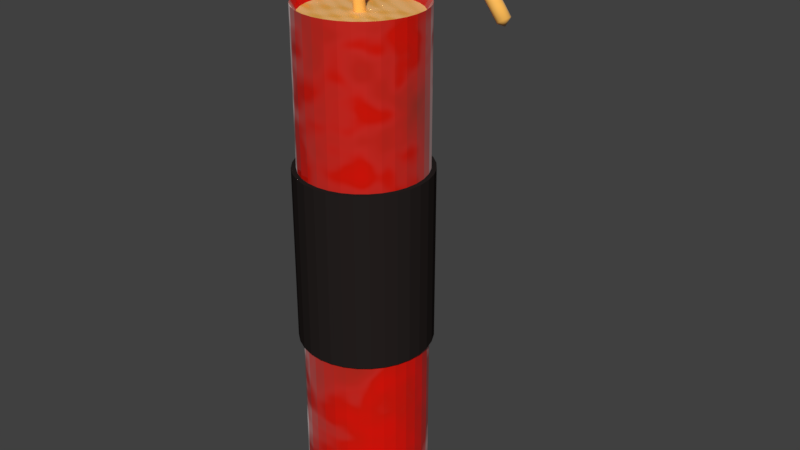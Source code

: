 # Source: Dynamite.blend  (saved by Blender 2.77.0; exported with 4.5.12 LTS)
import bpy
from mathutils import Matrix  # noqa: F401  (used for matrix-valued properties, if any)

bpy.ops.wm.read_factory_settings(use_empty=True)
scene = bpy.context.scene
scene.name = 'Scene'

# ---- collections
col_collection_1 = bpy.data.collections.new('Collection 1'); scene.collection.children.link(col_collection_1)

# ---- materials (node trees are filled in below, after node groups)
mat_material = bpy.data.materials.new('Material')
mat_material.alpha_threshold = 0.0
mat_material.roughness = 0.5
mat_material_002 = bpy.data.materials.new('Material.002')
mat_material_002.alpha_threshold = 0.0
mat_material_002.roughness = 0.5
mat_material_003 = bpy.data.materials.new('Material.003')
mat_material_003.alpha_threshold = 0.0
mat_material_003.roughness = 0.5

# ---- material node trees
mat_material.use_nodes = True; mat_material.node_tree.nodes.clear()
_N = mat_material.node_tree.nodes; _L = mat_material.node_tree.links
n0 = _N.new('ShaderNodeOutputMaterial'); n0.name = 'Material Output'; n0.location = (656, 231)
n1 = _N.new('ShaderNodeMixShader'); n1.name = 'Mix Shader'; n1.location = (436, 237)
n2 = _N.new('ShaderNodeBsdfDiffuse'); n2.name = 'Diffuse BSDF'; n2.location = (-23, 290)
n3 = _N.new('ShaderNodeFresnel'); n3.name = 'Fresnel'; n3.location = (-18, 397)
n3.inputs[0].default_value = 1.45
n4 = _N.new('ShaderNodeMix'); n4.name = 'Mix'; n4.location = (-238, 327)
n4.data_type = 'RGBA'
n4.inputs[6].default_value = (1.0, 0.0, 0.0, 1.0)
n4.inputs[7].default_value = (0.2672, 0.01702, 0.003666, 1.0)
n5 = _N.new('ShaderNodeTexNoise'); n5.name = 'Noise Texture'; n5.location = (-475, 338)
n6 = _N.new('ShaderNodeMapping'); n6.name = 'Mapping'; n6.location = (-887, 364)
n6.inputs[3].default_value = (0.5, 0.5, 2.0)
n7 = _N.new('ShaderNodeTexCoord'); n7.name = 'Texture Coordinate'; n7.location = (-1072, 325)
n8 = _N.new('ShaderNodeBsdfAnisotropic'); n8.name = 'Glossy BSDF'; n8.location = (188, 162)
n8.distribution = 'GGX'
n8.inputs[0].default_value = (1.0, 1.0, 1.0, 1.0)
n9 = _N.new('ShaderNodeBrightContrast'); n9.name = 'Bright/Contrast'; n9.location = (-252, 89)
n9.inputs[2].default_value = 6.0
n10 = _N.new('ShaderNodeMath'); n10.name = 'Math'; n10.location = (0, 0)
n10.operation = 'POWER'
_L.new(n2.outputs[0], n1.inputs[1])
_L.new(n1.outputs[0], n0.inputs[0])
_L.new(n8.outputs[0], n1.inputs[2])
_L.new(n3.outputs[0], n1.inputs[0])
_L.new(n6.outputs[0], n5.inputs[0])
_L.new(n7.outputs[0], n6.inputs[0])
_L.new(n5.outputs[0], n4.inputs[0])
_L.new(n5.outputs[0], n9.inputs[0])
_L.new(n4.outputs[2], n2.inputs[0])
_L.new(n9.outputs[0], n10.inputs[0])
_L.new(n10.outputs[0], n8.inputs[1])
n0.is_active_output = True
mat_material_002.use_nodes = True; mat_material_002.node_tree.nodes.clear()
_N = mat_material_002.node_tree.nodes; _L = mat_material_002.node_tree.links
n0 = _N.new('ShaderNodeOutputMaterial'); n0.name = 'Material Output'; n0.location = (755, 231)
n1 = _N.new('ShaderNodeMixShader'); n1.name = 'Mix Shader'; n1.location = (535, 237)
n2 = _N.new('ShaderNodeFresnel'); n2.name = 'Fresnel'; n2.location = (-18, 397)
n2.inputs[0].default_value = 1.45
n3 = _N.new('ShaderNodeTexCoord'); n3.name = 'Texture Coordinate'; n3.location = (-1072, 325)
n4 = _N.new('ShaderNodeTexWave'); n4.name = 'Wave Texture'; n4.location = (-454, 376)
n4.bands_direction = 'DIAGONAL'
n4.rings_direction = 'SPHERICAL'
n4.inputs[2].default_value = 2.25
n4.inputs[6].default_value = 1.571
n5 = _N.new('ShaderNodeTexWave'); n5.name = 'Wave Texture.001'; n5.location = (-455, 130)
n5.bands_direction = 'DIAGONAL'
n5.rings_direction = 'SPHERICAL'
n5.inputs[1].default_value = 2.5
n5.inputs[2].default_value = 7.6
n5.inputs[6].default_value = 1.571
n6 = _N.new('ShaderNodeMapping'); n6.name = 'Mapping'; n6.location = (-887, 364)
n6.inputs[2].default_value = (0.0, 0.0, 1.571)
n7 = _N.new('ShaderNodeBsdfDiffuse'); n7.name = 'Diffuse BSDF'; n7.location = (22, 290)
n7.inputs[0].default_value = (1.0, 0.504, 0.09196, 1.0)
n8 = _N.new('ShaderNodeBsdfAnisotropic'); n8.name = 'Glossy BSDF'; n8.location = (242, 162)
n8.distribution = 'GGX'
n8.inputs[0].default_value = (1.0, 1.0, 1.0, 1.0)
n9 = _N.new('ShaderNodeMix'); n9.name = 'Mix'; n9.location = (-198, 279)
n9.data_type = 'RGBA'
n10 = _N.new('ShaderNodeInvert'); n10.name = 'Invert'; n10.location = (22, 120)
n11 = _N.new('ShaderNodeMath'); n11.name = 'Math'; n11.location = (0, 0)
n11.operation = 'POWER'
_L.new(n7.outputs[0], n1.inputs[1])
_L.new(n1.outputs[0], n0.inputs[0])
_L.new(n8.outputs[0], n1.inputs[2])
_L.new(n2.outputs[0], n1.inputs[0])
_L.new(n3.outputs[0], n6.inputs[0])
_L.new(n4.outputs[0], n9.inputs[6])
_L.new(n5.outputs[0], n9.inputs[7])
_L.new(n6.outputs[0], n5.inputs[0])
_L.new(n9.outputs[2], n10.inputs[1])
_L.new(n10.outputs[0], n11.inputs[0])
_L.new(n11.outputs[0], n8.inputs[1])
n0.is_active_output = True
mat_material_003.use_nodes = True; mat_material_003.node_tree.nodes.clear()
_N = mat_material_003.node_tree.nodes; _L = mat_material_003.node_tree.links
n0 = _N.new('ShaderNodeOutputMaterial'); n0.name = 'Material Output'; n0.location = (300, 300)
n1 = _N.new('ShaderNodeBsdfDiffuse'); n1.name = 'Diffuse BSDF'; n1.location = (10, 300)
n1.inputs[0].default_value = (0.01858, 0.01444, 0.01364, 1.0)
_L.new(n1.outputs[0], n0.inputs[0])
n0.is_active_output = True

# ---- world
world_world = bpy.data.worlds.new('World'); scene.world = world_world
world_world.color = (0.05088, 0.05088, 0.05088)
world_world.use_sun_shadow = False
world_world.sun_shadow_jitter_overblur = 0.0
world_world.cycles.sampling_method = 'MANUAL'

# ---- meshes
me_cylinder = bpy.data.meshes.new('Cylinder')
me_cylinder.from_pydata([(-0.1182, -1.87e-09, 3.715), (-0.1057, -0.05046, 3.716), (-0.07311, -0.08634, 3.716), (-0.02762, -0.1, 3.717), (0.01738, -0.08634, 3.717), (0.04907, -0.05046, 3.716), (0.06106, 1.667e-08, 3.716), (0.04907, 0.05046, 3.716), (0.01738, 0.08634, 3.717), (-0.02762, 0.1, 3.717), (-0.07311, 0.08634, 3.716), (-0.1057, 0.05046, 3.716), (-0.1416, -1.937e-08, 3.938), (-0.1291, -0.05046, 3.937), (-0.09638, -0.08634, 3.934), (-0.05077, -0.1, 3.93), (-0.005619, -0.08634, 3.924), (0.02634, -0.05046, 3.92), (0.03847, 1.692e-09, 3.918), (0.02634, 0.05046, 3.92), (-0.005619, 0.08634, 3.924), (-0.05077, 0.1, 3.93), (-0.09638, 0.08634, 3.934), (-0.1291, 0.05046, 3.937), (-0.1369, -3.432e-08, 4.144), (-0.1241, -0.05046, 4.141), (-0.0904, -0.08634, 4.134), (-0.04338, -0.1, 4.123), (0.003187, -0.08634, 4.111), (0.03621, -0.05046, 4.102), (0.04875, -1.117e-08, 4.098), (0.03621, 0.05046, 4.102), (0.003169, 0.08634, 4.111), (-0.04354, 0.1, 4.123), (-0.09054, 0.08634, 4.134), (-0.1241, 0.05046, 4.141), (-0.09683, -4.688e-08, 4.328), (-0.08376, -0.05046, 4.323), (-0.04995, -0.08634, 4.311), (-0.003073, -0.1, 4.293), (0.04314, -0.08634, 4.275), (0.07564, -0.05046, 4.261), (0.0881, -2.063e-08, 4.256), (0.07564, 0.05046, 4.261), (0.04278, 0.08634, 4.275), (-0.003725, 0.1, 4.293), (-0.05055, 0.08634, 4.311), (-0.08404, 0.05046, 4.324), (-0.03215, -5.844e-08, 4.493), (-0.01858, -0.05046, 4.486), (0.01424, -0.08634, 4.469), (0.05909, -0.1, 4.444), (0.1034, -0.08634, 4.42), (0.1343, -0.05046, 4.402), (0.1463, -2.691e-08, 4.395), (0.1342, 0.05046, 4.402), (0.1026, 0.08634, 4.42), (0.05771, 0.1, 4.445), (0.01251, 0.08634, 4.469), (-0.01982, 0.05046, 4.486), (0.05289, -6.511e-08, 4.639), (0.06434, -0.05046, 4.63), (0.09421, -0.08634, 4.609), (0.1355, -0.1, 4.579), (0.1762, -0.08634, 4.549), (0.2049, -0.05046, 4.527), (0.2158, -3.47e-08, 4.519), (0.2045, 0.05046, 4.527), (0.1748, 0.08634, 4.55), (0.1326, 0.1, 4.581), (0.09083, 0.08634, 4.611), (0.06338, 0.05046, 4.631), (0.1461, -6.953e-08, 4.77), (0.1562, -0.05046, 4.761), (0.1826, -0.08634, 4.736), (0.2194, -0.1, 4.7), (0.2559, -0.08634, 4.665), (0.2816, -0.05046, 4.639), (0.2913, -4.31e-08, 4.629), (0.2809, 0.05046, 4.64), (0.2534, 0.08634, 4.666), (0.2146, 0.1, 4.703), (0.1797, 0.08634, 4.737), (0.1554, 0.05046, 4.761), (0.2399, -7.86e-08, 4.89), (0.2488, -0.05046, 4.88), (0.2721, -0.08634, 4.851), (0.3046, -0.1, 4.811), (0.3368, -0.08634, 4.77), (0.3596, -0.05046, 4.741), (0.3682, -4.648e-08, 4.73), (0.3587, 0.05046, 4.742), (0.3339, 0.08634, 4.772), (0.2988, 0.1, 4.814), (0.2691, 0.08634, 4.853), (0.248, 0.05046, 4.88), (0.3377, -8.434e-08, 4.998), (0.3455, -0.05046, 4.985), (0.3658, -0.08634, 4.954), (0.3941, -0.1, 4.909), (0.4222, -0.08634, 4.864), (0.442, -0.05046, 4.831), (0.4495, -5.174e-08, 4.819), (0.4412, 0.05046, 4.832), (0.4193, 0.08634, 4.865), (0.3884, 0.1, 4.912), (0.3628, 0.08634, 4.956), (0.3446, 0.05046, 4.986), (0.4461, -8.937e-08, 5.086), (0.4527, -0.05046, 5.073), (0.4698, -0.08634, 5.039), (0.4937, -0.1, 4.99), (0.5173, -0.08634, 4.941), (0.534, -0.05046, 4.906), (0.5403, -5.426e-08, 4.893), (0.5332, 0.05046, 4.907), (0.5145, 0.08634, 4.943), (0.488, 0.1, 4.993), (0.4669, 0.08634, 5.04), (0.4518, 0.05046, 5.074), (0.5634, -8.899e-08, 5.157), (0.5687, -0.05046, 5.143), (0.5826, -0.08634, 5.106), (0.6019, -0.1, 5.054), (0.621, -0.08634, 5.002), (0.6344, -0.05046, 4.965), (0.6395, -5.868e-08, 4.951), (0.6336, 0.05046, 4.966), (0.6181, 0.08634, 5.004), (0.5963, 0.1, 5.058), (0.5797, 0.08634, 5.108), (0.5679, 0.05046, 5.143), (0.688, -8.507e-08, 5.209), (0.6921, -0.05046, 5.194), (0.7026, -0.08634, 5.156), (0.7174, -0.1, 5.102), (0.7319, -0.08634, 5.047), (0.7422, -0.05046, 5.009), (0.7461, -6.312e-08, 4.994), (0.7414, 0.05046, 5.009), (0.7291, 0.08634, 5.049), (0.7118, 0.1, 5.105), (0.6998, 0.08634, 5.158), (0.6913, 0.05046, 5.195), (0.8186, -8.505e-08, 5.243), (0.8214, -0.05046, 5.228), (0.8287, -0.08634, 5.189), (0.839, -0.1, 5.133), (0.8491, -0.08634, 5.077), (0.8562, -0.05046, 5.037), (0.8589, -6.015e-08, 5.022), (0.8554, 0.05046, 5.038), (0.8463, 0.08634, 5.079), (0.8335, 0.1, 5.137), (0.8259, 0.08634, 5.191), (0.8206, 0.05046, 5.229), (0.9537, -8.337e-08, 5.26), (0.9553, -0.05046, 5.245), (0.9596, -0.08634, 5.205), (0.9655, -0.1, 5.148), (0.9713, -0.08634, 5.091), (0.9753, -0.05046, 5.05), (0.9768, -5.537e-08, 5.035), (0.9745, 0.05046, 5.051), (0.9685, 0.08634, 5.093), (0.96, 0.1, 5.152), (0.9568, 0.08634, 5.207), (0.9545, 0.05046, 5.246), (1.085, -7.751e-08, 5.266), (1.085, -0.05046, 5.25), (1.087, -0.08634, 5.209), (1.089, -0.1, 5.152), (1.091, -0.08634, 5.094), (1.092, -0.05046, 5.053), (1.093, -5.354e-08, 5.037), (1.092, 0.05046, 5.053), (1.089, 0.08634, 5.095), (1.084, 0.1, 5.155), (1.084, 0.08634, 5.211), (1.084, 0.05046, 5.251), (1.206, -7.556e-08, 5.263), (1.206, -0.05046, 5.247), (1.205, -0.08634, 5.206), (1.204, -0.1, 5.147), (1.203, -0.08634, 5.089), (1.201, -0.05046, 5.048), (1.2, -4.774e-08, 5.032), (1.201, 0.05046, 5.048), (1.201, 0.08634, 5.09), (1.201, 0.1, 5.149), (1.203, 0.08634, 5.207), (1.205, 0.05046, 5.247), (1.323, -6.36e-08, 5.248), (1.323, -0.05046, 5.232), (1.319, -0.08634, 5.19), (1.314, -0.1, 5.132), (1.307, -0.08634, 5.074), (1.302, -0.05046, 5.033), (1.3, -5.026e-08, 5.017), (1.301, 0.05046, 5.033), (1.306, 0.08634, 5.074), (1.312, 0.1, 5.133), (1.317, 0.08634, 5.191), (1.322, 0.05046, 5.232), (1.437, -6.087e-08, 5.217), (1.435, -0.05046, 5.201), (1.428, -0.08634, 5.16), (1.417, -0.1, 5.103), (1.405, -0.08634, 5.046), (1.397, -0.05046, 5.005), (1.393, -3.994e-08, 4.99), (1.397, 0.05046, 5.005), (1.405, 0.08634, 5.046), (1.416, 0.1, 5.103), (1.427, 0.08634, 5.161), (1.435, 0.05046, 5.201), (1.55, -4.97e-08, 5.168), (1.546, -0.05046, 5.153), (1.534, -0.08634, 5.113), (1.518, -0.1, 5.058), (1.501, -0.08634, 5.002), (1.489, -0.05046, 4.962), (1.484, -3.287e-08, 4.947), (1.489, 0.05046, 4.962), (1.501, 0.08634, 5.002), (1.518, 0.1, 5.058), (1.534, 0.08634, 5.113), (1.546, 0.05046, 5.153), (1.662, -4.08e-08, 5.099), (1.656, -0.05046, 5.085), (1.641, -0.08634, 5.047), (1.619, -0.1, 4.994), (1.597, -0.08634, 4.941), (1.581, -0.05046, 4.903), (1.575, -1.721e-08, 4.888), (1.581, 0.05046, 4.903), (1.597, 0.08634, 4.941), (1.619, 0.1, 4.994), (1.641, 0.08634, 5.047), (1.656, 0.05046, 5.085), (1.772, -2.548e-08, 5.015), (1.764, -0.05046, 5.001), (1.745, -0.08634, 4.964), (1.719, -0.1, 4.913), (1.693, -0.08634, 4.862), (1.675, -0.05046, 4.826), (1.668, -2.099e-09, 4.812), (1.675, 0.05046, 4.826), (1.693, 0.08634, 4.862), (1.719, 0.1, 4.913), (1.745, 0.08634, 4.964), (1.764, 0.05046, 5.001), (1.872, -6.978e-09, 4.919), (1.863, -0.05046, 4.906), (1.842, -0.08634, 4.871), (1.813, -0.1, 4.822), (1.784, -0.08634, 4.773), (1.764, -0.05046, 4.739), (1.756, 1.267e-08, 4.725), (1.764, 0.05046, 4.739), (1.784, 0.08634, 4.773), (1.813, 0.1, 4.822), (1.842, 0.08634, 4.871), (1.863, 0.05046, 4.906), (1.965, 1.075e-08, 4.814), (1.956, -0.05046, 4.8), (1.933, -0.08634, 4.767), (1.902, -0.1, 4.721), (1.87, -0.08634, 4.675), (1.849, -0.05046, 4.642), (1.84, 3.031e-08, 4.63), (1.849, 0.05046, 4.642), (1.87, 0.08634, 4.675), (1.902, 0.1, 4.721), (1.933, 0.08634, 4.767), (1.956, 0.05046, 4.8), (2.055, 2.563e-08, 4.697), (2.046, -0.05046, 4.685), (2.022, -0.08634, 4.654), (1.989, -0.1, 4.611), (1.956, -0.08634, 4.568), (1.932, -0.05046, 4.537), (1.923, 5.238e-08, 4.526), (1.932, 0.05046, 4.537), (1.956, 0.08634, 4.568), (1.989, 0.1, 4.611), (2.022, 0.08634, 4.654), (2.046, 0.05046, 4.685), (2.146, 4.822e-08, 4.571), (2.137, -0.05046, 4.56), (2.112, -0.08634, 4.532), (2.077, -0.1, 4.492), (2.043, -0.08634, 4.453), (2.018, -0.05046, 4.425), (2.009, 6.738e-08, 4.414), (2.018, 0.05046, 4.425), (2.043, 0.08634, 4.453), (2.077, 0.1, 4.492), (2.112, 0.08634, 4.532), (2.137, 0.05046, 4.56), (2.244, 7.045e-08, 4.437), (2.234, -0.05046, 4.428), (2.208, -0.08634, 4.402), (2.171, -0.1, 4.366), (2.135, -0.08634, 4.331), (2.109, -0.05046, 4.305), (2.099, 8.244e-08, 4.296), (2.109, 0.05046, 4.305), (2.135, 0.08634, 4.331), (2.171, 0.1, 4.366), (2.208, 0.08634, 4.402), (2.234, 0.05046, 4.428), (2.353, 8.437e-08, 4.297), (2.342, -0.05046, 4.288), (2.315, -0.08634, 4.266), (2.275, -0.1, 4.234), (2.236, -0.08634, 4.202), (2.208, -0.05046, 4.179), (2.198, 1.047e-07, 4.171), (2.208, 0.05046, 4.179), (2.236, 0.08634, 4.202), (2.275, 0.1, 4.234), (2.315, 0.08634, 4.266), (2.342, 0.05046, 4.288), (2.463, 1.041e-07, 4.147), (2.451, -0.05046, 4.139), (2.421, -0.08634, 4.12), (2.379, -0.1, 4.092), (2.337, -0.08634, 4.064), (2.307, -0.05046, 4.045), (2.295, 1.219e-07, 4.037), (2.307, 0.05046, 4.045), (2.337, 0.08634, 4.064), (2.379, 0.1, 4.092), (2.421, 0.08634, 4.12), (2.451, 0.05046, 4.139), (2.398, 0.002685, 4.013), (0.0, 1.0, -3.915), (0.0, 1.0, 3.915), (0.1951, 0.9808, -3.915), (0.1951, 0.9808, 3.915), (0.3827, 0.9239, -3.915), (0.3827, 0.9239, 3.915), (0.5556, 0.8315, -3.915), (0.5556, 0.8315, 3.915), (0.7071, 0.7071, -3.915), (0.7071, 0.7071, 3.915), (0.8315, 0.5556, -3.915), (0.8315, 0.5556, 3.915), (0.9239, 0.3827, -3.915), (0.9239, 0.3827, 3.915), (0.9808, 0.1951, -3.915), (0.9808, 0.1951, 3.915), (1.0, 7.55e-08, -3.915), (1.0, 7.55e-08, 3.915), (0.9808, -0.1951, -3.915), (0.9808, -0.1951, 3.915), (0.9239, -0.3827, -3.915), (0.9239, -0.3827, 3.915), (0.8315, -0.5556, -3.915), (0.8315, -0.5556, 3.915), (0.7071, -0.7071, -3.915), (0.7071, -0.7071, 3.915), (0.5556, -0.8315, -3.915), (0.5556, -0.8315, 3.915), (0.3827, -0.9239, -3.915), (0.3827, -0.9239, 3.915), (0.1951, -0.9808, -3.915), (0.1951, -0.9808, 3.915), (-3.258e-07, -1.0, -3.915), (-3.258e-07, -1.0, 3.915), (-0.1951, -0.9808, -3.915), (-0.1951, -0.9808, 3.915), (-0.3827, -0.9239, -3.915), (-0.3827, -0.9239, 3.915), (-0.5556, -0.8315, -3.915), (-0.5556, -0.8315, 3.915), (-0.7071, -0.7071, -3.915), (-0.7071, -0.7071, 3.915), (-0.8315, -0.5556, -3.915), (-0.8315, -0.5556, 3.915), (-0.9239, -0.3827, -3.915), (-0.9239, -0.3827, 3.915), (-0.9808, -0.1951, -3.915), (-0.9808, -0.1951, 3.915), (-1.0, 9.656e-07, -3.915), (-1.0, 9.656e-07, 3.915), (-0.9808, 0.1951, -3.915), (-0.9808, 0.1951, 3.915), (-0.9239, 0.3827, -3.915), (-0.9239, 0.3827, 3.915), (-0.8315, 0.5556, -3.915), (-0.8315, 0.5556, 3.915), (-0.7071, 0.7071, -3.915), (-0.7071, 0.7071, 3.915), (-0.5556, 0.8315, -3.915), (-0.5556, 0.8315, 3.915), (-0.3827, 0.9239, -3.915), (-0.3827, 0.9239, 3.915), (-0.1951, 0.9808, -3.915), (-0.1951, 0.9808, 3.915), (5.838e-08, 3.068e-07, -3.764), (5.838e-08, 3.068e-07, 3.764), (0.7597, 0.5076, 3.764), (0.6461, 0.6461, 3.764), (0.3496, -0.8441, 3.764), (0.5076, -0.7597, 3.764), (-0.8961, -0.1782, 3.764), (-0.8441, -0.3496, 3.764), (-1.074e-08, 0.9137, 3.764), (-0.1782, 0.8961, 3.764), (0.8441, 0.3496, 3.764), (0.1782, -0.8961, 3.764), (-0.9137, 9.17e-07, 3.764), (0.8961, 0.1782, 3.764), (-3.085e-07, -0.9137, 3.764), (-0.8961, 0.1782, 3.764), (0.9137, 1.037e-07, 3.764), (-0.1782, -0.8961, 3.764), (-0.8441, 0.3496, 3.764), (0.8961, -0.1782, 3.764), (-0.3496, -0.8441, 3.764), (0.1782, 0.8961, 3.764), (-0.7597, 0.5076, 3.764), (0.8441, -0.3496, 3.764), (-0.5076, -0.7597, 3.764), (-0.6461, 0.6461, 3.764), (0.3496, 0.8441, 3.764), (0.7597, -0.5076, 3.764), (-0.6461, -0.6461, 3.764), (-0.5076, 0.7597, 3.764), (0.5076, 0.7597, 3.764), (0.6461, -0.6461, 3.764), (-0.7597, -0.5076, 3.764), (-0.3496, 0.8441, 3.764), (0.5076, -0.7597, -3.764), (0.3496, -0.8441, -3.764), (-0.8441, -0.3496, -3.764), (-0.8961, -0.1782, -3.764), (-0.1782, 0.8961, -3.764), (-1.074e-08, 0.9137, -3.764), (0.7597, 0.5076, -3.764), (0.8441, 0.3496, -3.764), (0.1782, -0.8961, -3.764), (-0.9137, 9.17e-07, -3.764), (0.8961, 0.1782, -3.764), (-3.085e-07, -0.9137, -3.764), (-0.8961, 0.1782, -3.764), (0.9137, 1.037e-07, -3.764), (-0.1782, -0.8961, -3.764), (-0.8441, 0.3496, -3.764), (0.8961, -0.1782, -3.764), (-0.3496, -0.8441, -3.764), (0.1782, 0.8961, -3.764), (-0.7597, 0.5076, -3.764), (0.8441, -0.3496, -3.764), (-0.5076, -0.7597, -3.764), (-0.6461, 0.6461, -3.764), (0.3496, 0.8441, -3.764), (0.7597, -0.5076, -3.764), (-0.6461, -0.6461, -3.764), (-0.5076, 0.7597, -3.764), (0.5076, 0.7597, -3.764), (0.6461, -0.6461, -3.764), (-0.7597, -0.5076, -3.764), (-0.3496, 0.8441, -3.764), (0.6461, 0.6461, -3.764), (0.0, 1.0, -1.439), (0.0, 1.0, 1.439), (0.1951, 0.9808, 1.439), (0.1951, 0.9808, -1.439), (0.3827, 0.9239, 1.439), (0.3827, 0.9239, -1.439), (0.5556, 0.8315, 1.439), (0.5556, 0.8315, -1.439), (0.7071, 0.7071, 1.439), (0.7071, 0.7071, -1.439), (0.8315, 0.5556, 1.439), (0.8315, 0.5556, -1.439), (0.9239, 0.3827, 1.439), (0.9239, 0.3827, -1.439), (0.9808, 0.1951, 1.439), (0.9808, 0.1951, -1.439), (1.0, 7.55e-08, 1.439), (1.0, 7.55e-08, -1.439), (0.9808, -0.1951, 1.439), (0.9808, -0.1951, -1.439), (0.9239, -0.3827, 1.439), (0.9239, -0.3827, -1.439), (0.8315, -0.5556, 1.439), (0.8315, -0.5556, -1.439), (0.7071, -0.7071, 1.439), (0.7071, -0.7071, -1.439), (0.5556, -0.8315, 1.439), (0.5556, -0.8315, -1.439), (0.3827, -0.9239, 1.439), (0.3827, -0.9239, -1.439), (0.1951, -0.9808, 1.439), (0.1951, -0.9808, -1.439), (-3.258e-07, -1.0, 1.439), (-3.258e-07, -1.0, -1.439), (-0.1951, -0.9808, 1.439), (-0.1951, -0.9808, -1.439), (-0.3827, -0.9239, 1.439), (-0.3827, -0.9239, -1.439), (-0.5556, -0.8315, 1.439), (-0.5556, -0.8315, -1.439), (-0.7071, -0.7071, 1.439), (-0.7071, -0.7071, -1.439), (-0.8315, -0.5556, 1.439), (-0.8315, -0.5556, -1.439), (-0.9239, -0.3827, 1.439), (-0.9239, -0.3827, -1.439), (-0.9808, -0.1951, 1.439), (-0.9808, -0.1951, -1.439), (-1.0, 9.656e-07, 1.439), (-1.0, 9.656e-07, -1.439), (-0.9808, 0.1951, 1.439), (-0.9808, 0.1951, -1.439), (-0.9239, 0.3827, 1.439), (-0.9239, 0.3827, -1.439), (-0.8315, 0.5556, 1.439), (-0.8315, 0.5556, -1.439), (-0.7071, 0.7071, 1.439), (-0.7071, 0.7071, -1.439), (-0.5556, 0.8315, 1.439), (-0.5556, 0.8315, -1.439), (-0.3827, 0.9239, 1.439), (-0.3827, 0.9239, -1.439), (-0.1951, 0.9808, 1.439), (-0.1951, 0.9808, -1.439), (-4.133e-09, 1.077, -1.439), (-4.133e-09, 1.077, 1.439), (0.2101, 1.056, 1.439), (0.2101, 1.056, -1.439), (0.4122, 0.9952, 1.439), (0.4122, 0.9952, -1.439), (0.5985, 0.8956, 1.439), (0.5985, 0.8956, -1.439), (0.7617, 0.7617, 1.439), (0.7617, 0.7617, -1.439), (0.8956, 0.5985, 1.439), (0.8956, 0.5985, -1.439), (0.9952, 0.4122, 1.439), (0.9952, 0.4122, -1.439), (1.056, 0.2101, 1.439), (1.056, 0.2101, -1.439), (1.077, 5.674e-08, 1.439), (1.077, 5.674e-08, -1.439), (1.056, -0.2101, 1.439), (1.056, -0.2101, -1.439), (0.9952, -0.4122, 1.439), (0.9952, -0.4122, -1.439), (0.8956, -0.5985, 1.439), (0.8956, -0.5985, -1.439), (0.7617, -0.7617, 1.439), (0.7617, -0.7617, -1.439), (0.5985, -0.8956, 1.439), (0.5985, -0.8956, -1.439), (0.4122, -0.9952, 1.439), (0.4122, -0.9952, -1.439), (0.2101, -1.056, 1.439), (0.2101, -1.056, -1.439), (-3.551e-07, -1.077, 1.439), (-3.551e-07, -1.077, -1.439), (-0.2101, -1.056, 1.439), (-0.2101, -1.056, -1.439), (-0.4122, -0.9952, 1.439), (-0.4122, -0.9952, -1.439), (-0.5985, -0.8956, 1.439), (-0.5985, -0.8956, -1.439), (-0.7617, -0.7617, 1.439), (-0.7617, -0.7617, -1.439), (-0.8956, -0.5984, 1.439), (-0.8956, -0.5984, -1.439), (-0.9952, -0.4122, 1.439), (-0.9952, -0.4122, -1.439), (-1.056, -0.2101, 1.439), (-1.056, -0.2101, -1.439), (-1.077, 1.016e-06, 1.439), (-1.077, 1.016e-06, -1.439), (-1.056, 0.2101, 1.439), (-1.056, 0.2101, -1.439), (-0.9952, 0.4122, 1.439), (-0.9952, 0.4122, -1.439), (-0.8956, 0.5985, 1.439), (-0.8956, 0.5985, -1.439), (-0.7617, 0.7617, 1.439), (-0.7617, 0.7617, -1.439), (-0.5984, 0.8956, 1.439), (-0.5984, 0.8956, -1.439), (-0.4122, 0.9952, 1.439), (-0.4122, 0.9952, -1.439), (-0.2101, 1.056, 1.439), (-0.2101, 1.056, -1.439)], [], [(0, 12, 23, 11), (1, 13, 12, 0), (2, 14, 13, 1), (3, 15, 14, 2), (4, 16, 15, 3), (5, 17, 16, 4), (6, 18, 17, 5), (7, 19, 18, 6), (8, 20, 19, 7), (9, 21, 20, 8), (10, 22, 21, 9), (11, 23, 22, 10), (12, 24, 35, 23), (13, 25, 24, 12), (14, 26, 25, 13), (15, 27, 26, 14), (16, 28, 27, 15), (17, 29, 28, 16), (18, 30, 29, 17), (19, 31, 30, 18), (20, 32, 31, 19), (21, 33, 32, 20), (22, 34, 33, 21), (23, 35, 34, 22), (24, 36, 47, 35), (25, 37, 36, 24), (26, 38, 37, 25), (27, 39, 38, 26), (28, 40, 39, 27), (29, 41, 40, 28), (30, 42, 41, 29), (31, 43, 42, 30), (32, 44, 43, 31), (33, 45, 44, 32), (34, 46, 45, 33), (35, 47, 46, 34), (36, 48, 59, 47), (37, 49, 48, 36), (38, 50, 49, 37), (39, 51, 50, 38), (40, 52, 51, 39), (41, 53, 52, 40), (42, 54, 53, 41), (43, 55, 54, 42), (44, 56, 55, 43), (45, 57, 56, 44), (46, 58, 57, 45), (47, 59, 58, 46), (48, 60, 71, 59), (49, 61, 60, 48), (50, 62, 61, 49), (51, 63, 62, 50), (52, 64, 63, 51), (53, 65, 64, 52), (54, 66, 65, 53), (55, 67, 66, 54), (56, 68, 67, 55), (57, 69, 68, 56), (58, 70, 69, 57), (59, 71, 70, 58), (60, 72, 83, 71), (61, 73, 72, 60), (62, 74, 73, 61), (63, 75, 74, 62), (64, 76, 75, 63), (65, 77, 76, 64), (66, 78, 77, 65), (67, 79, 78, 66), (68, 80, 79, 67), (69, 81, 80, 68), (70, 82, 81, 69), (71, 83, 82, 70), (72, 84, 95, 83), (73, 85, 84, 72), (74, 86, 85, 73), (75, 87, 86, 74), (76, 88, 87, 75), (77, 89, 88, 76), (78, 90, 89, 77), (79, 91, 90, 78), (80, 92, 91, 79), (81, 93, 92, 80), (82, 94, 93, 81), (83, 95, 94, 82), (84, 96, 107, 95), (85, 97, 96, 84), (86, 98, 97, 85), (87, 99, 98, 86), (88, 100, 99, 87), (89, 101, 100, 88), (90, 102, 101, 89), (91, 103, 102, 90), (92, 104, 103, 91), (93, 105, 104, 92), (94, 106, 105, 93), (95, 107, 106, 94), (96, 108, 119, 107), (97, 109, 108, 96), (98, 110, 109, 97), (99, 111, 110, 98), (100, 112, 111, 99), (101, 113, 112, 100), (102, 114, 113, 101), (103, 115, 114, 102), (104, 116, 115, 103), (105, 117, 116, 104), (106, 118, 117, 105), (107, 119, 118, 106), (108, 120, 131, 119), (109, 121, 120, 108), (110, 122, 121, 109), (111, 123, 122, 110), (112, 124, 123, 111), (113, 125, 124, 112), (114, 126, 125, 113), (115, 127, 126, 114), (116, 128, 127, 115), (117, 129, 128, 116), (118, 130, 129, 117), (119, 131, 130, 118), (120, 132, 143, 131), (121, 133, 132, 120), (122, 134, 133, 121), (123, 135, 134, 122), (124, 136, 135, 123), (125, 137, 136, 124), (126, 138, 137, 125), (127, 139, 138, 126), (128, 140, 139, 127), (129, 141, 140, 128), (130, 142, 141, 129), (131, 143, 142, 130), (132, 144, 155, 143), (133, 145, 144, 132), (134, 146, 145, 133), (135, 147, 146, 134), (136, 148, 147, 135), (137, 149, 148, 136), (138, 150, 149, 137), (139, 151, 150, 138), (140, 152, 151, 139), (141, 153, 152, 140), (142, 154, 153, 141), (143, 155, 154, 142), (144, 156, 167, 155), (145, 157, 156, 144), (146, 158, 157, 145), (147, 159, 158, 146), (148, 160, 159, 147), (149, 161, 160, 148), (150, 162, 161, 149), (151, 163, 162, 150), (152, 164, 163, 151), (153, 165, 164, 152), (154, 166, 165, 153), (155, 167, 166, 154), (156, 168, 179, 167), (157, 169, 168, 156), (158, 170, 169, 157), (159, 171, 170, 158), (160, 172, 171, 159), (161, 173, 172, 160), (162, 174, 173, 161), (163, 175, 174, 162), (164, 176, 175, 163), (165, 177, 176, 164), (166, 178, 177, 165), (167, 179, 178, 166), (168, 180, 191, 179), (169, 181, 180, 168), (170, 182, 181, 169), (171, 183, 182, 170), (172, 184, 183, 171), (173, 185, 184, 172), (174, 186, 185, 173), (175, 187, 186, 174), (176, 188, 187, 175), (177, 189, 188, 176), (178, 190, 189, 177), (179, 191, 190, 178), (180, 192, 203, 191), (181, 193, 192, 180), (182, 194, 193, 181), (183, 195, 194, 182), (184, 196, 195, 183), (185, 197, 196, 184), (186, 198, 197, 185), (187, 199, 198, 186), (188, 200, 199, 187), (189, 201, 200, 188), (190, 202, 201, 189), (191, 203, 202, 190), (192, 204, 215, 203), (193, 205, 204, 192), (194, 206, 205, 193), (195, 207, 206, 194), (196, 208, 207, 195), (197, 209, 208, 196), (198, 210, 209, 197), (199, 211, 210, 198), (200, 212, 211, 199), (201, 213, 212, 200), (202, 214, 213, 201), (203, 215, 214, 202), (204, 216, 227, 215), (205, 217, 216, 204), (206, 218, 217, 205), (207, 219, 218, 206), (208, 220, 219, 207), (209, 221, 220, 208), (210, 222, 221, 209), (211, 223, 222, 210), (212, 224, 223, 211), (213, 225, 224, 212), (214, 226, 225, 213), (215, 227, 226, 214), (216, 228, 239, 227), (217, 229, 228, 216), (218, 230, 229, 217), (219, 231, 230, 218), (220, 232, 231, 219), (221, 233, 232, 220), (222, 234, 233, 221), (223, 235, 234, 222), (224, 236, 235, 223), (225, 237, 236, 224), (226, 238, 237, 225), (227, 239, 238, 226), (228, 240, 251, 239), (229, 241, 240, 228), (230, 242, 241, 229), (231, 243, 242, 230), (232, 244, 243, 231), (233, 245, 244, 232), (234, 246, 245, 233), (235, 247, 246, 234), (236, 248, 247, 235), (237, 249, 248, 236), (238, 250, 249, 237), (239, 251, 250, 238), (240, 252, 263, 251), (241, 253, 252, 240), (242, 254, 253, 241), (243, 255, 254, 242), (244, 256, 255, 243), (245, 257, 256, 244), (246, 258, 257, 245), (247, 259, 258, 246), (248, 260, 259, 247), (249, 261, 260, 248), (250, 262, 261, 249), (251, 263, 262, 250), (252, 264, 275, 263), (253, 265, 264, 252), (254, 266, 265, 253), (255, 267, 266, 254), (256, 268, 267, 255), (257, 269, 268, 256), (258, 270, 269, 257), (259, 271, 270, 258), (260, 272, 271, 259), (261, 273, 272, 260), (262, 274, 273, 261), (263, 275, 274, 262), (264, 276, 287, 275), (265, 277, 276, 264), (266, 278, 277, 265), (267, 279, 278, 266), (268, 280, 279, 267), (269, 281, 280, 268), (270, 282, 281, 269), (271, 283, 282, 270), (272, 284, 283, 271), (273, 285, 284, 272), (274, 286, 285, 273), (275, 287, 286, 274), (276, 288, 299, 287), (277, 289, 288, 276), (278, 290, 289, 277), (279, 291, 290, 278), (280, 292, 291, 279), (281, 293, 292, 280), (282, 294, 293, 281), (283, 295, 294, 282), (284, 296, 295, 283), (285, 297, 296, 284), (286, 298, 297, 285), (287, 299, 298, 286), (288, 300, 311, 299), (289, 301, 300, 288), (290, 302, 301, 289), (291, 303, 302, 290), (292, 304, 303, 291), (293, 305, 304, 292), (294, 306, 305, 293), (295, 307, 306, 294), (296, 308, 307, 295), (297, 309, 308, 296), (298, 310, 309, 297), (299, 311, 310, 298), (300, 312, 323, 311), (301, 313, 312, 300), (302, 314, 313, 301), (303, 315, 314, 302), (304, 316, 315, 303), (305, 317, 316, 304), (306, 318, 317, 305), (307, 319, 318, 306), (308, 320, 319, 307), (309, 321, 320, 308), (310, 322, 321, 309), (311, 323, 322, 310), (312, 324, 335, 323), (313, 325, 324, 312), (314, 326, 325, 313), (315, 327, 326, 314), (316, 328, 327, 315), (317, 329, 328, 316), (318, 330, 329, 317), (319, 331, 330, 318), (320, 332, 331, 319), (321, 333, 332, 320), (322, 334, 333, 321), (323, 335, 334, 322), (326, 327, 336), (324, 325, 336), (332, 333, 336), (334, 335, 336), (327, 328, 336), (331, 332, 336), (335, 324, 336), (329, 330, 336), (330, 331, 336), (333, 334, 336), (328, 329, 336), (325, 326, 336), (468, 338, 340, 469), (469, 340, 342, 471), (471, 342, 344, 473), (473, 344, 346, 475), (475, 346, 348, 477), (477, 348, 350, 479), (479, 350, 352, 481), (481, 352, 354, 483), (483, 354, 356, 485), (485, 356, 358, 487), (487, 358, 360, 489), (489, 360, 362, 491), (491, 362, 364, 493), (493, 364, 366, 495), (495, 366, 368, 497), (497, 368, 370, 499), (499, 370, 372, 501), (501, 372, 374, 503), (503, 374, 376, 505), (505, 376, 378, 507), (507, 378, 380, 509), (509, 380, 382, 511), (511, 382, 384, 513), (513, 384, 386, 515), (515, 386, 388, 517), (517, 388, 390, 519), (519, 390, 392, 521), (521, 392, 394, 523), (523, 394, 396, 525), (525, 396, 398, 527), (403, 404, 402), (527, 398, 400, 529), (529, 400, 338, 468), (435, 436, 401), (437, 438, 401), (405, 406, 402), (439, 440, 401), (407, 408, 402), (441, 442, 401), (409, 410, 402), (436, 443, 401), (411, 403, 402), (438, 444, 401), (412, 405, 402), (413, 407, 402), (442, 445, 401), (443, 446, 401), (414, 411, 402), (444, 447, 401), (415, 412, 402), (416, 413, 402), (445, 448, 401), (446, 449, 401), (417, 414, 402), (447, 450, 401), (418, 415, 402), (419, 416, 402), (448, 451, 401), (449, 452, 401), (420, 417, 402), (440, 453, 401), (450, 454, 401), (421, 418, 402), (422, 409, 402), (423, 419, 402), (451, 455, 401), (452, 456, 401), (424, 420, 402), (454, 457, 401), (425, 421, 402), (453, 458, 401), (426, 423, 402), (455, 459, 401), (427, 422, 402), (456, 460, 401), (428, 424, 402), (457, 461, 401), (429, 425, 402), (458, 462, 401), (430, 426, 402), (459, 463, 401), (431, 427, 402), (460, 464, 401), (432, 428, 402), (461, 465, 401), (433, 429, 402), (462, 466, 401), (434, 430, 402), (463, 435, 401), (404, 431, 402), (464, 437, 401), (406, 432, 402), (465, 439, 401), (408, 433, 402), (466, 441, 401), (410, 434, 402), (400, 398, 434, 410), (382, 380, 433, 408), (364, 362, 432, 406), (346, 344, 431, 404), (398, 396, 430, 434), (380, 378, 429, 433), (362, 360, 428, 432), (344, 342, 427, 431), (396, 394, 426, 430), (378, 376, 425, 429), (360, 358, 424, 428), (342, 340, 422, 427), (394, 392, 423, 426), (376, 374, 421, 425), (358, 356, 420, 424), (392, 390, 419, 423), (340, 338, 409, 422), (374, 372, 418, 421), (356, 354, 417, 420), (390, 388, 416, 419), (372, 370, 415, 418), (354, 352, 414, 417), (388, 386, 413, 416), (370, 368, 412, 415), (352, 350, 411, 414), (386, 384, 407, 413), (368, 366, 405, 412), (350, 348, 403, 411), (338, 400, 410, 409), (384, 382, 408, 407), (366, 364, 406, 405), (348, 346, 404, 403), (345, 347, 441, 466), (397, 399, 439, 465), (379, 381, 437, 464), (361, 363, 435, 463), (343, 345, 466, 462), (395, 397, 465, 461), (377, 379, 464, 460), (359, 361, 463, 459), (341, 343, 462, 458), (393, 395, 461, 457), (375, 377, 460, 456), (357, 359, 459, 455), (339, 341, 458, 453), (391, 393, 457, 454), (373, 375, 456, 452), (355, 357, 455, 451), (389, 391, 454, 450), (337, 339, 453, 440), (371, 373, 452, 449), (353, 355, 451, 448), (387, 389, 450, 447), (369, 371, 449, 446), (351, 353, 448, 445), (385, 387, 447, 444), (367, 369, 446, 443), (349, 351, 445, 442), (383, 385, 444, 438), (365, 367, 443, 436), (347, 349, 442, 441), (399, 337, 440, 439), (381, 383, 438, 437), (363, 365, 436, 435), (399, 530, 467, 337), (502, 500, 564, 566), (397, 528, 530, 399), (476, 474, 538, 540), (395, 526, 528, 397), (527, 529, 593, 591), (393, 524, 526, 395), (501, 503, 567, 565), (391, 522, 524, 393), (475, 477, 541, 539), (389, 520, 522, 391), (530, 528, 592, 594), (387, 518, 520, 389), (504, 502, 566, 568), (385, 516, 518, 387), (478, 476, 540, 542), (383, 514, 516, 385), (529, 468, 532, 593), (381, 512, 514, 383), (503, 505, 569, 567), (379, 510, 512, 381), (477, 479, 543, 541), (377, 508, 510, 379), (467, 530, 594, 531), (375, 506, 508, 377), (506, 504, 568, 570), (373, 504, 506, 375), (480, 478, 542, 544), (371, 502, 504, 373), (505, 507, 571, 569), (369, 500, 502, 371), (479, 481, 545, 543), (367, 498, 500, 369), (508, 506, 570, 572), (365, 496, 498, 367), (482, 480, 544, 546), (363, 494, 496, 365), (507, 509, 573, 571), (361, 492, 494, 363), (481, 483, 547, 545), (359, 490, 492, 361), (510, 508, 572, 574), (357, 488, 490, 359), (484, 482, 546, 548), (355, 486, 488, 357), (509, 511, 575, 573), (353, 484, 486, 355), (483, 485, 549, 547), (351, 482, 484, 353), (512, 510, 574, 576), (349, 480, 482, 351), (486, 484, 548, 550), (347, 478, 480, 349), (511, 513, 577, 575), (345, 476, 478, 347), (485, 487, 551, 549), (343, 474, 476, 345), (514, 512, 576, 578), (341, 472, 474, 343), (488, 486, 550, 552), (339, 470, 472, 341), (513, 515, 579, 577), (337, 467, 470, 339), (487, 489, 553, 551), (594, 593, 532, 531), (592, 591, 593, 594), (590, 589, 591, 592), (588, 587, 589, 590), (586, 585, 587, 588), (584, 583, 585, 586), (582, 581, 583, 584), (580, 579, 581, 582), (578, 577, 579, 580), (576, 575, 577, 578), (574, 573, 575, 576), (572, 571, 573, 574), (570, 569, 571, 572), (568, 567, 569, 570), (566, 565, 567, 568), (564, 563, 565, 566), (562, 561, 563, 564), (560, 559, 561, 562), (558, 557, 559, 560), (556, 555, 557, 558), (554, 553, 555, 556), (552, 551, 553, 554), (550, 549, 551, 552), (548, 547, 549, 550), (546, 545, 547, 548), (544, 543, 545, 546), (542, 541, 543, 544), (540, 539, 541, 542), (538, 537, 539, 540), (536, 535, 537, 538), (534, 533, 535, 536), (531, 532, 533, 534), (528, 526, 590, 592), (473, 475, 539, 537), (499, 501, 565, 563), (525, 527, 591, 589), (474, 472, 536, 538), (500, 498, 562, 564), (526, 524, 588, 590), (471, 473, 537, 535), (497, 499, 563, 561), (523, 525, 589, 587), (472, 470, 534, 536), (498, 496, 560, 562), (524, 522, 586, 588), (469, 471, 535, 533), (495, 497, 561, 559), (521, 523, 587, 585), (470, 467, 531, 534), (496, 494, 558, 560), (522, 520, 584, 586), (468, 469, 533, 532), (493, 495, 559, 557), (519, 521, 585, 583), (494, 492, 556, 558), (520, 518, 582, 584), (491, 493, 557, 555), (517, 519, 583, 581), (492, 490, 554, 556), (518, 516, 580, 582), (489, 491, 555, 553), (515, 517, 581, 579), (490, 488, 552, 554), (516, 514, 578, 580)])
me_cylinder.polygons.foreach_set('use_smooth', [1, 1, 1, 1, 1, 1, 1, 1, 1, 1, 1, 1, 1, 1, 1, 1, 1, 1, 1, 1, 1, 1, 1, 1, 1, 1, 1, 1, 1, 1, 1, 1, 1, 1, 1, 1, 1, 1, 1, 1, 1, 1, 1, 1, 1, 1, 1, 1, 1, 1, 1, 1, 1, 1, 1, 1, 1, 1, 1, 1, 1, 1, 1, 1, 1, 1, 1, 1, 1, 1, 1, 1, 1, 1, 1, 1, 1, 1, 1, 1, 1, 1, 1, 1, 1, 1, 1, 1, 1, 1, 1, 1, 1, 1, 1, 1, 1, 1, 1, 1, 1, 1, 1, 1, 1, 1, 1, 1, 1, 1, 1, 1, 1, 1, 1, 1, 1, 1, 1, 1, 1, 1, 1, 1, 1, 1, 1, 1, 1, 1, 1, 1, 1, 1, 1, 1, 1, 1, 1, 1, 1, 1, 1, 1, 1, 1, 1, 1, 1, 1, 1, 1, 1, 1, 1, 1, 1, 1, 1, 1, 1, 1, 1, 1, 1, 1, 1, 1, 1, 1, 1, 1, 1, 1, 1, 1, 1, 1, 1, 1, 1, 1, 1, 1, 1, 1, 1, 1, 1, 1, 1, 1, 1, 1, 1, 1, 1, 1, 1, 1, 1, 1, 1, 1, 1, 1, 1, 1, 1, 1, 1, 1, 1, 1, 1, 1, 1, 1, 1, 1, 1, 1, 1, 1, 1, 1, 1, 1, 1, 1, 1, 1, 1, 1, 1, 1, 1, 1, 1, 1, 1, 1, 1, 1, 1, 1, 1, 1, 1, 1, 1, 1, 1, 1, 1, 1, 1, 1, 1, 1, 1, 1, 1, 1, 1, 1, 1, 1, 1, 1, 1, 1, 1, 1, 1, 1, 1, 1, 1, 1, 1, 1, 1, 1, 1, 1, 1, 1, 1, 1, 1, 1, 1, 1, 1, 1, 1, 1, 1, 1, 1, 1, 1, 1, 1, 1, 1, 1, 1, 1, 1, 1, 1, 1, 1, 1, 1, 1, 1, 1, 1, 1, 1, 1, 1, 1, 1, 1, 1, 1, 1, 1, 1, 1, 1, 1, 0, 0, 0, 0, 0, 0, 0, 0, 0, 0, 0, 0, 0, 0, 0, 0, 0, 0, 0, 0, 0, 0, 0, 0, 0, 0, 0, 0, 0, 0, 0, 0, 0, 0, 0, 0, 0, 0, 0, 0, 0, 0, 0, 0, 0, 0, 0, 0, 0, 0, 0, 0, 0, 0, 0, 0, 0, 0, 0, 0, 0, 0, 0, 0, 0, 0, 0, 0, 0, 0, 0, 0, 0, 0, 0, 0, 0, 0, 0, 0, 0, 0, 0, 0, 0, 0, 0, 0, 0, 0, 0, 0, 0, 0, 0, 0, 0, 0, 0, 0, 0, 0, 0, 0, 0, 0, 0, 0, 0, 0, 0, 0, 0, 0, 0, 0, 0, 0, 0, 0, 0, 0, 0, 0, 0, 0, 0, 0, 0, 0, 0, 0, 0, 0, 0, 0, 0, 0, 0, 0, 0, 0, 0, 0, 0, 0, 0, 0, 0, 0, 0, 0, 0, 0, 0, 0, 0, 0, 0, 0, 0, 0, 0, 0, 0, 0, 0, 0, 0, 0, 0, 0, 0, 0, 0, 0, 0, 0, 0, 0, 0, 0, 0, 0, 0, 0, 0, 0, 0, 0, 0, 0, 0, 0, 0, 0, 0, 0, 0, 0, 0, 0, 0, 0, 0, 0, 0, 0, 0, 0, 0, 0, 0, 0, 0, 0, 0, 0, 0, 0, 0, 0, 0, 0, 0, 0, 0, 0, 0, 0, 0, 0, 0, 0, 0, 0, 0, 0, 0, 0, 0, 0, 0, 0, 0, 0, 0, 0, 0, 0, 0, 0, 0, 0, 0, 0, 0, 0, 0, 0, 0, 0, 0, 0, 0, 0, 0, 0, 0, 0, 0, 0, 0, 0, 0, 0, 0, 0, 0, 0, 0, 0, 0, 0, 0, 0, 0, 0])
me_cylinder.polygons.foreach_set('material_index', [1, 1, 1, 1, 1, 1, 1, 1, 1, 1, 1, 1, 1, 1, 1, 1, 1, 1, 1, 1, 1, 1, 1, 1, 1, 1, 1, 1, 1, 1, 1, 1, 1, 1, 1, 1, 1, 1, 1, 1, 1, 1, 1, 1, 1, 1, 1, 1, 1, 1, 1, 1, 1, 1, 1, 1, 1, 1, 1, 1, 1, 1, 1, 1, 1, 1, 1, 1, 1, 1, 1, 1, 1, 1, 1, 1, 1, 1, 1, 1, 1, 1, 1, 1, 1, 1, 1, 1, 1, 1, 1, 1, 1, 1, 1, 1, 1, 1, 1, 1, 1, 1, 1, 1, 1, 1, 1, 1, 1, 1, 1, 1, 1, 1, 1, 1, 1, 1, 1, 1, 1, 1, 1, 1, 1, 1, 1, 1, 1, 1, 1, 1, 1, 1, 1, 1, 1, 1, 1, 1, 1, 1, 1, 1, 1, 1, 1, 1, 1, 1, 1, 1, 1, 1, 1, 1, 1, 1, 1, 1, 1, 1, 1, 1, 1, 1, 1, 1, 1, 1, 1, 1, 1, 1, 1, 1, 1, 1, 1, 1, 1, 1, 1, 1, 1, 1, 1, 1, 1, 1, 1, 1, 1, 1, 1, 1, 1, 1, 1, 1, 1, 1, 1, 1, 1, 1, 1, 1, 1, 1, 1, 1, 1, 1, 1, 1, 1, 1, 1, 1, 1, 1, 1, 1, 1, 1, 1, 1, 1, 1, 1, 1, 1, 1, 1, 1, 1, 1, 1, 1, 1, 1, 1, 1, 1, 1, 1, 1, 1, 1, 1, 1, 1, 1, 1, 1, 1, 1, 1, 1, 1, 1, 1, 1, 1, 1, 1, 1, 1, 1, 1, 1, 1, 1, 1, 1, 1, 1, 1, 1, 1, 1, 1, 1, 1, 1, 1, 1, 1, 1, 1, 1, 1, 1, 1, 1, 1, 1, 1, 1, 1, 1, 1, 1, 1, 1, 1, 1, 1, 1, 1, 1, 1, 1, 1, 1, 1, 1, 1, 1, 1, 1, 1, 1, 1, 1, 1, 1, 1, 1, 1, 1, 1, 1, 1, 1, 0, 0, 0, 0, 0, 0, 0, 0, 0, 0, 0, 0, 0, 0, 0, 0, 0, 0, 0, 0, 0, 0, 0, 0, 0, 0, 0, 0, 0, 0, 1, 0, 0, 1, 1, 1, 1, 1, 1, 1, 1, 1, 1, 1, 1, 1, 1, 1, 1, 1, 1, 1, 1, 1, 1, 1, 1, 1, 1, 1, 1, 1, 1, 1, 1, 1, 1, 1, 1, 1, 1, 1, 1, 1, 1, 1, 1, 1, 1, 1, 1, 1, 1, 1, 1, 1, 1, 1, 1, 1, 1, 1, 1, 1, 1, 1, 0, 0, 0, 0, 0, 0, 0, 0, 0, 0, 0, 0, 0, 0, 0, 0, 0, 0, 0, 0, 0, 0, 0, 0, 0, 0, 0, 0, 0, 0, 0, 0, 0, 0, 0, 0, 0, 0, 0, 0, 0, 0, 0, 0, 0, 0, 0, 0, 0, 0, 0, 0, 0, 0, 0, 0, 0, 0, 0, 0, 0, 0, 0, 0, 0, 2, 0, 2, 0, 2, 0, 2, 0, 2, 0, 2, 0, 2, 0, 2, 0, 2, 0, 2, 0, 2, 0, 2, 0, 2, 0, 2, 0, 2, 0, 2, 0, 2, 0, 2, 0, 2, 0, 2, 0, 2, 0, 2, 0, 2, 0, 2, 0, 2, 0, 2, 0, 2, 0, 2, 0, 2, 0, 2, 0, 2, 0, 2, 2, 2, 2, 2, 2, 2, 2, 2, 2, 2, 2, 2, 2, 2, 2, 2, 2, 2, 2, 2, 2, 2, 2, 2, 2, 2, 2, 2, 2, 2, 2, 2, 2, 2, 2, 2, 2, 2, 2, 2, 2, 2, 2, 2, 2, 2, 2, 2, 2, 2, 2, 2, 2, 2, 2, 2, 2, 2, 2, 2, 2, 2, 2, 2])
me_cylinder.materials.append(mat_material)
me_cylinder.materials.append(mat_material_002)
me_cylinder.materials.append(mat_material_003)
me_cylinder.use_remesh_preserve_volume = False
me_cylinder.use_remesh_preserve_attributes = False
me_cylinder.use_mirror_vertex_groups = False
me_cylinder.update()

# ---- objects
ob_dynamite = bpy.data.objects.new('Dynamite', me_cylinder)

# ---- transforms, parenting, visibility, modifiers, constraints
ob_dynamite.location = (0.0, 0.0, 0.0)
ob_dynamite.scale = (0.1, 0.1, 0.1)
ob_dynamite.lineart.crease_threshold = 0.0

# ---- collection membership
col_collection_1.objects.link(ob_dynamite)

# ---- scene / render settings (as saved in the file)
scene.frame_start = 1; scene.frame_end = 250; scene.frame_set(1)
scene.render.engine = 'CYCLES'
scene.render.resolution_percentage = 50
scene.render.dither_intensity = 0.0
scene.render.film_transparent = True
scene.render.use_motion_blur = True
scene.render.motion_blur_shutter = 0.25
scene.cycles.use_denoising = False
scene.cycles.samples = 128
scene.cycles.sampling_pattern = 'TABULATED_SOBOL'
scene.cycles.light_sampling_threshold = 0.0
scene.cycles.use_adaptive_sampling = False
scene.cycles.use_light_tree = False
scene.cycles.blur_glossy = 0.0
scene.cycles.sample_clamp_indirect = 0.0
scene.view_settings.view_transform = 'Standard'
bpy.context.view_layer.update()

# ---- added for rendering (the .blend has no active camera and no usable light): camera, sun
cam_auto = bpy.data.cameras.new('AutoCamera')
cam_auto.lens = 50.0
cam_auto.sensor_width = 36.0
cam_auto.clip_end = 1000.0
ob_auto_camera = bpy.data.objects.new('AutoCamera', cam_auto)
scene.collection.objects.link(ob_auto_camera)
ob_auto_camera.location = (1.00123, -1.11834, 0.8131)
ob_auto_camera.rotation_euler = (1.09748, -7.21219e-08, 0.694738)
scene.camera = ob_auto_camera
light_auto_sun = bpy.data.lights.new('AutoSun', 'SUN')
light_auto_sun.energy = 3.0
light_auto_sun.angle = 0.0523599
ob_auto_sun = bpy.data.objects.new('AutoSun', light_auto_sun)
scene.collection.objects.link(ob_auto_sun)
ob_auto_sun.rotation_euler = (0.872665, 0.174533, 0.523599)
bpy.context.view_layer.update()
